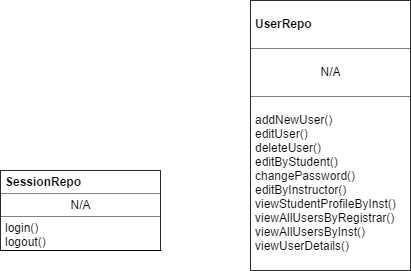

The diagram above was exported from draw.io. Its source (the exported page's mxGraphModel, read from the mxfile embedded in the PNG):
<mxGraphModel dx="786" dy="457" grid="1" gridSize="10" guides="1" tooltips="1" connect="1" arrows="1" fold="1" page="1" pageScale="1" pageWidth="850" pageHeight="1100" math="0" shadow="0">
  <root>
    <mxCell id="0" />
    <mxCell id="1" parent="0" />
    <mxCell id="6b2d7bd85ee7c7bf-1" value="&lt;table border=&quot;1&quot; width=&quot;100%&quot; cellpadding=&quot;4&quot; style=&quot;width: 100% ; height: 100% ; border-collapse: collapse&quot;&gt;&lt;tbody&gt;&lt;tr&gt;&lt;th align=&quot;center&quot; style=&quot;text-align: left&quot;&gt;UserRepo&lt;/th&gt;&lt;/tr&gt;&lt;tr&gt;&lt;td align=&quot;center&quot;&gt;&lt;div style=&quot;text-align: center&quot;&gt;N/A&lt;/div&gt;&lt;/td&gt;&lt;/tr&gt;&lt;tr&gt;&lt;td align=&quot;center&quot;&gt;&lt;div style=&quot;text-align: left&quot;&gt;addNewUser()&lt;/div&gt;&lt;div style=&quot;text-align: left&quot;&gt;editUser()&lt;/div&gt;&lt;div style=&quot;text-align: left&quot;&gt;deleteUser()&lt;/div&gt;&lt;div style=&quot;text-align: left&quot;&gt;editByStudent()&lt;/div&gt;&lt;div style=&quot;text-align: left&quot;&gt;changePassword()&lt;/div&gt;&lt;div style=&quot;text-align: left&quot;&gt;editByInstructor()&lt;/div&gt;&lt;div style=&quot;text-align: left&quot;&gt;viewStudentProfileByInst()&lt;/div&gt;&lt;div style=&quot;text-align: left&quot;&gt;viewAllUsersByRegistrar()&lt;/div&gt;&lt;div style=&quot;text-align: left&quot;&gt;viewAllUsersByInst()&lt;/div&gt;&lt;div style=&quot;text-align: left&quot;&gt;viewUserDetails()&lt;/div&gt;&lt;/td&gt;&lt;/tr&gt;&lt;/tbody&gt;&lt;/table&gt;" style="text;html=1;overflow=fill;labelBackgroundColor=none;fillColor=none;gradientColor=none;align=left;" vertex="1" parent="1">
      <mxGeometry x="520" y="40" width="160" height="270" as="geometry" />
    </mxCell>
    <mxCell id="6b2d7bd85ee7c7bf-2" value="&lt;table border=&quot;1&quot; width=&quot;100%&quot; cellpadding=&quot;4&quot; style=&quot;width: 100% ; height: 100% ; border-collapse: collapse&quot;&gt;&lt;tbody&gt;&lt;tr&gt;&lt;th align=&quot;center&quot; style=&quot;text-align: left&quot;&gt;SessionRepo&lt;/th&gt;&lt;/tr&gt;&lt;tr&gt;&lt;td align=&quot;center&quot;&gt;&lt;div style=&quot;text-align: center&quot;&gt;N/A&lt;/div&gt;&lt;/td&gt;&lt;/tr&gt;&lt;tr&gt;&lt;td align=&quot;center&quot;&gt;&lt;div style=&quot;text-align: left&quot;&gt;login()&lt;/div&gt;&lt;div style=&quot;text-align: left&quot;&gt;logout()&lt;/div&gt;&lt;/td&gt;&lt;/tr&gt;&lt;/tbody&gt;&lt;/table&gt;" style="text;html=1;overflow=fill;labelBackgroundColor=none;fillColor=none;gradientColor=none;align=left;" vertex="1" parent="1">
      <mxGeometry x="270" y="210" width="160" height="80" as="geometry" />
    </mxCell>
    <mxCell id="6b2d7bd85ee7c7bf-3" value="" style="endArrow=none;html=1;strokeColor=#000000;entryX=1.005;entryY=1.003;entryPerimeter=0;exitX=0;exitY=1;exitPerimeter=0;endFill=0;" edge="1" parent="1" source="6b2d7bd85ee7c7bf-2" target="6b2d7bd85ee7c7bf-2">
      <mxGeometry width="50" height="50" relative="1" as="geometry">
        <mxPoint x="200" y="370" as="sourcePoint" />
        <mxPoint x="250" y="320" as="targetPoint" />
      </mxGeometry>
    </mxCell>
  </root>
</mxGraphModel>